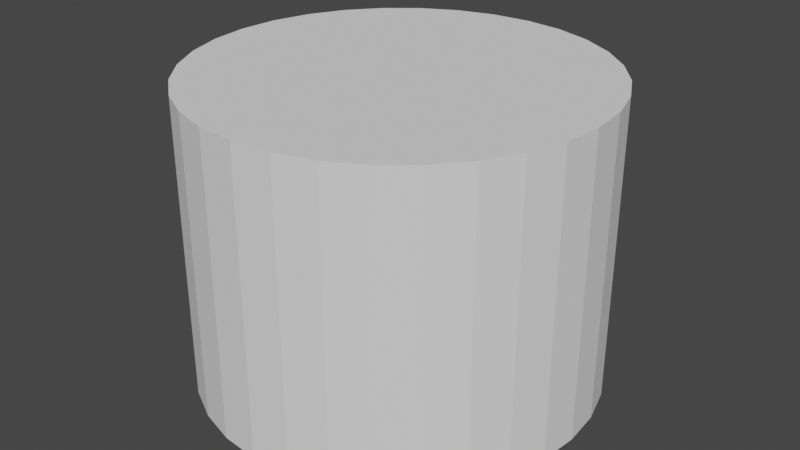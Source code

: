 # Source: glass.blend  (saved by Blender 2.82.7; exported with 4.5.12 LTS)
import bpy
from mathutils import Matrix  # noqa: F401  (used for matrix-valued properties, if any)

bpy.ops.wm.read_factory_settings(use_empty=True)
scene = bpy.context.scene
scene.name = 'Scene'

# ---- collections
col_collection = bpy.data.collections.new('Collection'); scene.collection.children.link(col_collection)

# ---- world
world_world = bpy.data.worlds.new('World'); scene.world = world_world
world_world.use_nodes = True; world_world.node_tree.nodes.clear()
_N = world_world.node_tree.nodes; _L = world_world.node_tree.links
n0 = _N.new('ShaderNodeOutputWorld'); n0.name = 'World Output'; n0.location = (300, 300)
n1 = _N.new('ShaderNodeBackground'); n1.name = 'Background'; n1.location = (10, 300)
n1.inputs[0].default_value = (0.05088, 0.05088, 0.05088, 1.0)
_L.new(n1.outputs[0], n0.inputs[0])
n0.is_active_output = True
world_world.color = (0.05088, 0.05088, 0.05088)
world_world.use_sun_shadow = False
world_world.sun_shadow_jitter_overblur = 0.0

# ---- meshes
me_cylinder = bpy.data.meshes.new('Cylinder')
me_cylinder.from_pydata([(4.889e-08, 0.2, -2.235e-08), (4.889e-08, 0.2, 0.3), (0.03902, 0.1962, -2.235e-08), (0.03902, 0.1962, 0.3), (0.07654, 0.1848, -2.235e-08), (0.07654, 0.1848, 0.3), (0.1111, 0.1663, -2.235e-08), (0.1111, 0.1663, 0.3), (0.1414, 0.1414, -2.235e-08), (0.1414, 0.1414, 0.3), (0.1663, 0.1111, -2.235e-08), (0.1663, 0.1111, 0.3), (0.1848, 0.07654, -2.235e-08), (0.1848, 0.07654, 0.3), (0.1962, 0.03902, -2.235e-08), (0.1962, 0.03902, 0.3), (0.2, 2.69e-07, -2.235e-08), (0.2, 2.69e-07, 0.3), (0.1962, -0.03902, -2.235e-08), (0.1962, -0.03902, 0.3), (0.1848, -0.07654, -2.235e-08), (0.1848, -0.07654, 0.3), (0.1663, -0.1111, -2.235e-08), (0.1663, -0.1111, 0.3), (0.1414, -0.1414, -2.235e-08), (0.1414, -0.1414, 0.3), (0.1111, -0.1663, -2.235e-08), (0.1111, -0.1663, 0.3), (0.07654, -0.1848, -2.235e-08), (0.07654, -0.1848, 0.3), (0.03902, -0.1962, -2.235e-08), (0.03902, -0.1962, 0.3), (-1.627e-08, -0.2, -2.235e-08), (-1.627e-08, -0.2, 0.3), (-0.03902, -0.1962, -2.235e-08), (-0.03902, -0.1962, 0.3), (-0.07654, -0.1848, -2.235e-08), (-0.07654, -0.1848, 0.3), (-0.1111, -0.1663, -2.235e-08), (-0.1111, -0.1663, 0.3), (-0.1414, -0.1414, -2.235e-08), (-0.1414, -0.1414, 0.3), (-0.1663, -0.1111, -2.235e-08), (-0.1663, -0.1111, 0.3), (-0.1848, -0.07654, -2.235e-08), (-0.1848, -0.07654, 0.3), (-0.1962, -0.03902, -2.235e-08), (-0.1962, -0.03902, 0.3), (-0.2, 4.47e-07, -2.235e-08), (-0.2, 4.47e-07, 0.3), (-0.1962, 0.03902, -2.235e-08), (-0.1962, 0.03902, 0.3), (-0.1848, 0.07654, -2.235e-08), (-0.1848, 0.07654, 0.3), (-0.1663, 0.1111, -2.235e-08), (-0.1663, 0.1111, 0.3), (-0.1414, 0.1414, -2.235e-08), (-0.1414, 0.1414, 0.3), (-0.1111, 0.1663, -2.235e-08), (-0.1111, 0.1663, 0.3), (-0.07654, 0.1848, -2.235e-08), (-0.07654, 0.1848, 0.3), (-0.03902, 0.1962, -2.235e-08), (-0.03902, 0.1962, 0.3)], [], [(0, 1, 3, 2), (2, 3, 5, 4), (4, 5, 7, 6), (6, 7, 9, 8), (8, 9, 11, 10), (10, 11, 13, 12), (12, 13, 15, 14), (14, 15, 17, 16), (16, 17, 19, 18), (18, 19, 21, 20), (20, 21, 23, 22), (22, 23, 25, 24), (24, 25, 27, 26), (26, 27, 29, 28), (28, 29, 31, 30), (30, 31, 33, 32), (32, 33, 35, 34), (34, 35, 37, 36), (36, 37, 39, 38), (38, 39, 41, 40), (40, 41, 43, 42), (42, 43, 45, 44), (44, 45, 47, 46), (46, 47, 49, 48), (48, 49, 51, 50), (50, 51, 53, 52), (52, 53, 55, 54), (54, 55, 57, 56), (56, 57, 59, 58), (58, 59, 61, 60), (3, 1, 63, 61, 59, 57, 55, 53, 51, 49, 47, 45, 43, 41, 39, 37, 35, 33, 31, 29, 27, 25, 23, 21, 19, 17, 15, 13, 11, 9, 7, 5), (60, 61, 63, 62), (62, 63, 1, 0), (0, 2, 4, 6, 8, 10, 12, 14, 16, 18, 20, 22, 24, 26, 28, 30, 32, 34, 36, 38, 40, 42, 44, 46, 48, 50, 52, 54, 56, 58, 60, 62)])
_uv = me_cylinder.uv_layers.new(name='UVMap')
_uv.uv.foreach_set('vector', [1.0, 0.5, 1.0, 1.0, 0.9688, 1.0, 0.9688, 0.5, 0.9688, 0.5, 0.9688, 1.0, 0.9375, 1.0, 0.9375, 0.5, 0.9375, 0.5, 0.9375, 1.0, 0.9062, 1.0, 0.9062, 0.5, 0.9062, 0.5, 0.9062, 1.0, 0.875, 1.0, 0.875, 0.5, 0.875, 0.5, 0.875, 1.0, 0.8438, 1.0, 0.8438, 0.5, 0.8438, 0.5, 0.8438, 1.0, 0.8125, 1.0, 0.8125, 0.5, 0.8125, 0.5, 0.8125, 1.0, 0.7812, 1.0, 0.7812, 0.5, 0.7812, 0.5, 0.7812, 1.0, 0.75, 1.0, 0.75, 0.5, 0.75, 0.5, 0.75, 1.0, 0.7188, 1.0, 0.7188, 0.5, 0.7188, 0.5, 0.7188, 1.0, 0.6875, 1.0, 0.6875, 0.5, 0.6875, 0.5, 0.6875, 1.0, 0.6562, 1.0, 0.6562, 0.5, 0.6562, 0.5, 0.6562, 1.0, 0.625, 1.0, 0.625, 0.5, 0.625, 0.5, 0.625, 1.0, 0.5938, 1.0, 0.5938, 0.5, 0.5938, 0.5, 0.5938, 1.0, 0.5625, 1.0, 0.5625, 0.5, 0.5625, 0.5, 0.5625, 1.0, 0.5312, 1.0, 0.5312, 0.5, 0.5312, 0.5, 0.5312, 1.0, 0.5, 1.0, 0.5, 0.5, 0.5, 0.5, 0.5, 1.0, 0.4688, 1.0, 0.4688, 0.5, 0.4688, 0.5, 0.4688, 1.0, 0.4375, 1.0, 0.4375, 0.5, 0.4375, 0.5, 0.4375, 1.0, 0.4062, 1.0, 0.4062, 0.5, 0.4062, 0.5, 0.4062, 1.0, 0.375, 1.0, 0.375, 0.5, 0.375, 0.5, 0.375, 1.0, 0.3438, 1.0, 0.3438, 0.5, 0.3438, 0.5, 0.3438, 1.0, 0.3125, 1.0, 0.3125, 0.5, 0.3125, 0.5, 0.3125, 1.0, 0.2812, 1.0, 0.2812, 0.5, 0.2812, 0.5, 0.2812, 1.0, 0.25, 1.0, 0.25, 0.5, 0.25, 0.5, 0.25, 1.0, 0.2188, 1.0, 0.2188, 0.5, 0.2188, 0.5, 0.2188, 1.0, 0.1875, 1.0, 0.1875, 0.5, 0.1875, 0.5, 0.1875, 1.0, 0.1562, 1.0, 0.1562, 0.5, 0.1562, 0.5, 0.1562, 1.0, 0.125, 1.0, 0.125, 0.5, 0.125, 0.5, 0.125, 1.0, 0.09375, 1.0, 0.09375, 0.5, 0.09375, 0.5, 0.09375, 1.0, 0.0625, 1.0, 0.0625, 0.5, 0.2968, 0.4854, 0.25, 0.49, 0.2032, 0.4854, 0.1582, 0.4717, 0.1167, 0.4496, 0.08029, 0.4197, 0.05045, 0.3833, 0.02827, 0.3418, 0.01461, 0.2968, 0.01, 0.25, 0.01461, 0.2032, 0.02827, 0.1582, 0.05045, 0.1167, 0.08029, 0.08029, 0.1167, 0.05045, 0.1582, 0.02827, 0.2032, 0.01461, 0.25, 0.01, 0.2968, 0.01461, 0.3418, 0.02827, 0.3833, 0.05045, 0.4197, 0.08029, 0.4496, 0.1167, 0.4717, 0.1582, 0.4854, 0.2032, 0.49, 0.25, 0.4854, 0.2968, 0.4717, 0.3418, 0.4496, 0.3833, 0.4197, 0.4197, 0.3833, 0.4496, 0.3418, 0.4717, 0.0625, 0.5, 0.0625, 1.0, 0.03125, 1.0, 0.03125, 0.5, 0.03125, 0.5, 0.03125, 1.0, 0.0, 1.0, 0.0, 0.5, 0.75, 0.49, 0.7968, 0.4854, 0.8418, 0.4717, 0.8833, 0.4496, 0.9197, 0.4197, 0.9496, 0.3833, 0.9717, 0.3418, 0.9854, 0.2968, 0.99, 0.25, 0.9854, 0.2032, 0.9717, 0.1582, 0.9496, 0.1167, 0.9197, 0.08029, 0.8833, 0.05045, 0.8418, 0.02827, 0.7968, 0.01461, 0.75, 0.01, 0.7032, 0.01461, 0.6582, 0.02827, 0.6167, 0.05045, 0.5803, 0.08029, 0.5504, 0.1167, 0.5283, 0.1582, 0.5146, 0.2032, 0.51, 0.25, 0.5146, 0.2968, 0.5283, 0.3418, 0.5504, 0.3833, 0.5803, 0.4197, 0.6167, 0.4496, 0.6582, 0.4717, 0.7032, 0.4854])
me_cylinder.use_remesh_fix_poles = True
me_cylinder.use_remesh_preserve_attributes = False
me_cylinder.use_mirror_vertex_groups = False
me_cylinder.update()

# ---- objects
ob_mesh_glass = bpy.data.objects.new('mesh_glass', me_cylinder)

# ---- transforms, parenting, visibility, modifiers, constraints
ob_mesh_glass.location = (0.0, 0.0, 0.0)
ob_mesh_glass.lineart.crease_threshold = 0.0

# ---- collection membership
col_collection.objects.link(ob_mesh_glass)

# ---- scene / render settings (as saved in the file)
scene.frame_start = 1; scene.frame_end = 250; scene.frame_set(1)
scene.render.engine = 'BLENDER_EEVEE_NEXT'
scene.cycles.use_denoising = False
scene.cycles.samples = 128
scene.cycles.sampling_pattern = 'TABULATED_SOBOL'
scene.cycles.use_adaptive_sampling = False
scene.cycles.use_light_tree = False
scene.view_settings.view_transform = 'Filmic'
bpy.context.view_layer.update()

# ---- added for rendering (the .blend has no active camera and no usable light): camera, sun
cam_auto = bpy.data.cameras.new('AutoCamera')
cam_auto.lens = 50.0
cam_auto.sensor_width = 36.0
cam_auto.clip_end = 1000.0
ob_auto_camera = bpy.data.objects.new('AutoCamera', cam_auto)
scene.collection.objects.link(ob_auto_camera)
ob_auto_camera.location = (0.592433, -0.710919, 0.623946)
ob_auto_camera.rotation_euler = (1.09748, -7.21219e-08, 0.694738)
scene.camera = ob_auto_camera
light_auto_sun = bpy.data.lights.new('AutoSun', 'SUN')
light_auto_sun.energy = 3.0
light_auto_sun.angle = 0.0523599
ob_auto_sun = bpy.data.objects.new('AutoSun', light_auto_sun)
scene.collection.objects.link(ob_auto_sun)
ob_auto_sun.rotation_euler = (0.872665, 0.174533, 0.523599)
bpy.context.view_layer.update()

